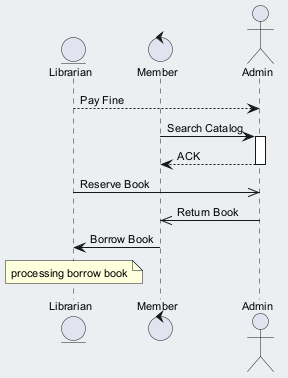

The diagram above was rendered by PlantUML. Its source (embedded in the PNG):
@startuml
skinparam backgroundColor #ECEFF1
skinparam classBackgroundColor #FFFFFF
skinparam classBorderColor #455A64
skinparam defaultFontSize 11
entity "Librarian" as L
control "Member" as M
actor "Admin" as A
L --> A : Pay Fine
M -> A : Search Catalog
activate A
A --> M : ACK
deactivate A
L ->> A : Reserve Book
A ->> M : Return Book
M -> L : Borrow Book
note over L : processing borrow book
@enduml